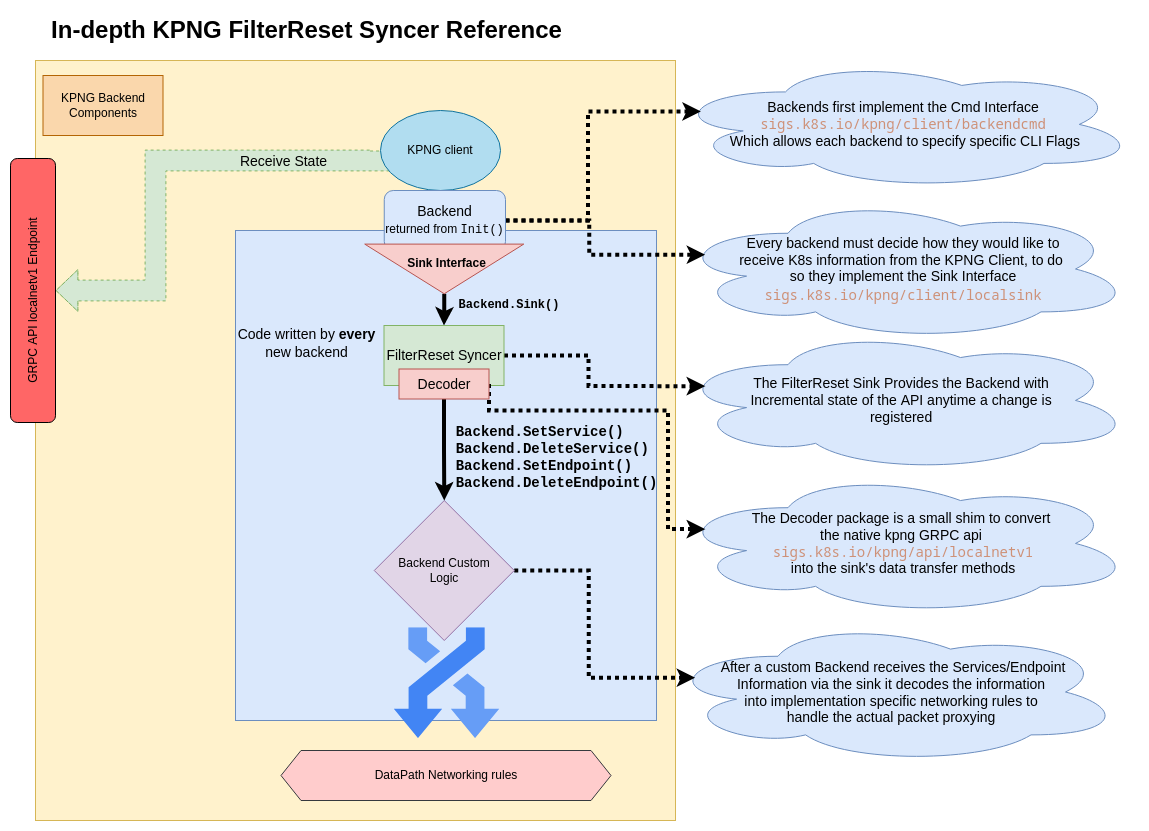

The diagram above was exported from draw.io. Its source (the exported page's mxGraphModel, read from the mxfile embedded in the PNG):
<mxGraphModel dx="2272" dy="1802" grid="1" gridSize="10" guides="1" tooltips="1" connect="1" arrows="1" fold="1" page="1" pageScale="1" pageWidth="850" pageHeight="1100" math="0" shadow="0">
  <root>
    <mxCell id="0" />
    <mxCell id="1" parent="0" />
    <mxCell id="2" value="&lt;span style=&quot;font-size: 14px;&quot;&gt;The Decoder package is a small shim to convert&amp;nbsp;&lt;br&gt;the native kpng GRPC api&amp;nbsp;&lt;br&gt;&lt;/span&gt;&lt;span style=&quot;color: rgb(206, 145, 120); font-family: &amp;quot;Droid Sans Mono&amp;quot;, &amp;quot;monospace&amp;quot;, monospace; font-size: 14px;&quot;&gt;sigs.k8s.io/kpng/api/localnetv1&lt;br&gt;&lt;/span&gt;&lt;span style=&quot;font-size: 14px;&quot;&gt;into the sink's data transfer methods&lt;br&gt;&lt;/span&gt;" style="ellipse;shape=cloud;whiteSpace=wrap;html=1;shadow=0;labelBackgroundColor=none;fontFamily=Helvetica;fontSize=12;fillColor=#dae8fc;strokeColor=#6c8ebf;" vertex="1" parent="1">
      <mxGeometry x="657.5" y="1341.44" width="460" height="143" as="geometry" />
    </mxCell>
    <mxCell id="3" value="Backends first implement the Cmd Interface&lt;br&gt;&lt;font face=&quot;Droid Sans Mono, monospace, monospace&quot; color=&quot;#ce9178&quot;&gt;sigs.k8s.io/kpng/client/backendcmd&lt;br&gt;&lt;/font&gt;&amp;nbsp;Which allows each backend to specify specific CLI Flags" style="ellipse;shape=cloud;whiteSpace=wrap;html=1;shadow=0;labelBackgroundColor=none;fontFamily=Helvetica;fontSize=14;fillColor=#dae8fc;strokeColor=#6c8ebf;" vertex="1" parent="1">
      <mxGeometry x="652.5" y="928.9100000000001" width="470" height="130" as="geometry" />
    </mxCell>
    <mxCell id="4" value="&lt;font style=&quot;font-size: 14px;&quot;&gt;Every backend must decide how they would like to&lt;br&gt;receive K8s information from the KPNG Client, to do &lt;br&gt;so they&amp;nbsp;implement the Sink Interface&lt;br&gt;&lt;div style=&quot;color: rgb(212, 212, 212); font-family: &amp;quot;Droid Sans Mono&amp;quot;, &amp;quot;monospace&amp;quot;, monospace; line-height: 19px;&quot;&gt;&lt;span style=&quot;color: rgb(206, 145, 120);&quot;&gt;sigs.k8s.io/kpng/client/localsink&lt;/span&gt;&lt;/div&gt;&lt;/font&gt;" style="ellipse;shape=cloud;whiteSpace=wrap;html=1;shadow=0;labelBackgroundColor=none;fontFamily=Helvetica;fontSize=12;fillColor=#dae8fc;strokeColor=#6c8ebf;" vertex="1" parent="1">
      <mxGeometry x="657.5" y="1067" width="460" height="143" as="geometry" />
    </mxCell>
    <mxCell id="5" value="&lt;span style=&quot;font-size: 14px;&quot;&gt;The FilterReset Sink Provides the Backend with&amp;nbsp;&lt;br&gt;Incremental state of the API anytime a change is &lt;br&gt;registered&amp;nbsp;&lt;br&gt;&lt;/span&gt;" style="ellipse;shape=cloud;whiteSpace=wrap;html=1;shadow=0;labelBackgroundColor=none;fontFamily=Helvetica;fontSize=12;fillColor=#dae8fc;strokeColor=#6c8ebf;" vertex="1" parent="1">
      <mxGeometry x="657.5" y="1198.44" width="460" height="143" as="geometry" />
    </mxCell>
    <mxCell id="6" value="&lt;span style=&quot;font-size: 14px;&quot;&gt;After a custom Backend receives the Services/Endpoint&lt;br&gt;Information via the sink it decodes the information&amp;nbsp;&lt;br&gt;into implementation specific networking rules to&amp;nbsp;&lt;br&gt;handle the actual packet proxying&amp;nbsp;&lt;br&gt;&lt;/span&gt;" style="ellipse;shape=cloud;whiteSpace=wrap;html=1;shadow=0;labelBackgroundColor=none;fontFamily=Helvetica;fontSize=12;fillColor=#dae8fc;strokeColor=#6c8ebf;" vertex="1" parent="1">
      <mxGeometry x="647.5" y="1490" width="460" height="143" as="geometry" />
    </mxCell>
    <mxCell id="7" value="" style="rounded=0;whiteSpace=wrap;html=1;fillColor=#fff2cc;strokeColor=#d6b656;" vertex="1" parent="1">
      <mxGeometry x="20" y="930" width="640" height="760" as="geometry" />
    </mxCell>
    <mxCell id="8" value="" style="rounded=0;whiteSpace=wrap;html=1;shadow=0;labelBackgroundColor=none;fontFamily=Helvetica;fontSize=14;fillColor=#dae8fc;strokeColor=#6c8ebf;" vertex="1" parent="1">
      <mxGeometry x="220" y="1100" width="421" height="490" as="geometry" />
    </mxCell>
    <mxCell id="9" value="KPNG Backend Components" style="rounded=0;whiteSpace=wrap;html=1;align=center;fillColor=#fad7ac;strokeColor=#b46504;" vertex="1" parent="1">
      <mxGeometry x="27.5" y="945" width="120" height="60" as="geometry" />
    </mxCell>
    <mxCell id="10" style="edgeStyle=orthogonalEdgeStyle;shape=flexArrow;rounded=0;orthogonalLoop=1;jettySize=auto;html=1;exitX=0;exitY=0.5;exitDx=0;exitDy=0;entryX=1;entryY=0.5;entryDx=0;entryDy=0;dashed=1;fontFamily=Helvetica;fontSize=12;fontColor=none;endArrow=block;endFill=0;fillColor=#d5e8d4;strokeColor=#82b366;width=20.8;endSize=6.968000000000001;" edge="1" source="14" target="12" parent="1">
      <mxGeometry relative="1" as="geometry">
        <Array as="points">
          <mxPoint x="140" y="1030" />
          <mxPoint x="140" y="1160" />
        </Array>
      </mxGeometry>
    </mxCell>
    <mxCell id="11" value="&lt;font style=&quot;font-size: 14px;&quot;&gt;Receive State&lt;/font&gt;" style="edgeLabel;html=1;align=center;verticalAlign=middle;resizable=0;points=[];fontSize=14;fontFamily=Helvetica;fontColor=none;labelBackgroundColor=none;" connectable="0" vertex="1" parent="10">
      <mxGeometry x="-0.337" y="2" relative="1" as="geometry">
        <mxPoint x="46" y="-2" as="offset" />
      </mxGeometry>
    </mxCell>
    <mxCell id="12" value="" style="rounded=1;whiteSpace=wrap;html=1;fillColor=#FF6666;" vertex="1" parent="1">
      <mxGeometry x="-5" y="1028" width="45" height="264" as="geometry" />
    </mxCell>
    <mxCell id="13" value="GRPC API localnetv1 Endpoint&lt;br&gt;" style="text;html=1;strokeColor=none;fillColor=none;align=center;verticalAlign=middle;whiteSpace=wrap;rounded=0;rotation=-90;" vertex="1" parent="1">
      <mxGeometry x="-70" y="1155" width="175" height="30" as="geometry" />
    </mxCell>
    <mxCell id="14" value="KPNG client" style="ellipse;whiteSpace=wrap;html=1;fillColor=#b1ddf0;strokeColor=#10739e;" vertex="1" parent="1">
      <mxGeometry x="365" y="980" width="120" height="80" as="geometry" />
    </mxCell>
    <mxCell id="15" style="edgeStyle=orthogonalEdgeStyle;rounded=0;orthogonalLoop=1;jettySize=auto;html=1;exitX=1;exitY=0.5;exitDx=0;exitDy=0;entryX=0.07;entryY=0.4;entryDx=0;entryDy=0;entryPerimeter=0;dashed=1;dashPattern=1 1;strokeColor=default;strokeWidth=4;fontFamily=Courier New;fontSize=14;" edge="1" source="16" target="6" parent="1">
      <mxGeometry relative="1" as="geometry" />
    </mxCell>
    <mxCell id="16" value="Backend Custom&lt;br&gt;Logic" style="rhombus;whiteSpace=wrap;html=1;labelBackgroundColor=none;fontFamily=Helvetica;fontSize=12;fillColor=#e1d5e7;strokeColor=#9673a6;" vertex="1" parent="1">
      <mxGeometry x="358.75" y="1370" width="140" height="140" as="geometry" />
    </mxCell>
    <mxCell id="17" value="" style="sketch=0;html=1;verticalAlign=top;labelPosition=center;verticalLabelPosition=bottom;align=center;spacingTop=-6;fontSize=11;fontStyle=1;fontColor=#999999;shape=image;aspect=fixed;imageAspect=0;image=data:image/svg+xml,(base64 omitted: 676 chars);labelBackgroundColor=#CCFFCC;fontFamily=Helvetica;fillColor=none;rotation=90;" vertex="1" parent="1">
      <mxGeometry x="375.13" y="1499.9999999999998" width="110.75" height="105.48" as="geometry" />
    </mxCell>
    <mxCell id="18" value="DataPath Networking rules" style="shape=hexagon;perimeter=hexagonPerimeter2;whiteSpace=wrap;html=1;fixedSize=1;shadow=0;labelBackgroundColor=none;fontFamily=Helvetica;fontSize=12;fillColor=#ffcccc;strokeColor=#36393d;" vertex="1" parent="1">
      <mxGeometry x="265.51" y="1620" width="330" height="50" as="geometry" />
    </mxCell>
    <mxCell id="19" style="edgeStyle=orthogonalEdgeStyle;rounded=0;orthogonalLoop=1;jettySize=auto;html=1;exitX=1;exitY=0.5;exitDx=0;exitDy=0;entryX=0.07;entryY=0.4;entryDx=0;entryDy=0;entryPerimeter=0;dashed=1;dashPattern=1 1;strokeColor=default;strokeWidth=4;fontFamily=Courier New;fontSize=14;" edge="1" source="21" target="4" parent="1">
      <mxGeometry relative="1" as="geometry" />
    </mxCell>
    <mxCell id="20" style="edgeStyle=orthogonalEdgeStyle;rounded=0;orthogonalLoop=1;jettySize=auto;html=1;exitX=1;exitY=0.5;exitDx=0;exitDy=0;entryX=0.07;entryY=0.4;entryDx=0;entryDy=0;entryPerimeter=0;dashed=1;dashPattern=1 1;strokeColor=default;strokeWidth=4;fontFamily=Courier New;fontSize=14;" edge="1" source="21" target="3" parent="1">
      <mxGeometry relative="1" as="geometry">
        <Array as="points">
          <mxPoint x="572.5" y="1090" />
          <mxPoint x="572.5" y="981" />
        </Array>
      </mxGeometry>
    </mxCell>
    <mxCell id="21" value="Backend&lt;br&gt;&lt;font style=&quot;font-size: 12px;&quot;&gt;returned from &lt;font face=&quot;Courier New&quot;&gt;Init()&lt;/font&gt;&lt;/font&gt;" style="rounded=1;whiteSpace=wrap;html=1;shadow=0;labelBackgroundColor=none;fontFamily=Helvetica;fontSize=14;fillColor=#dae8fc;strokeColor=#6c8ebf;" vertex="1" parent="1">
      <mxGeometry x="368.75" y="1060" width="121.25" height="60" as="geometry" />
    </mxCell>
    <mxCell id="22" style="edgeStyle=orthogonalEdgeStyle;rounded=0;orthogonalLoop=1;jettySize=auto;html=1;strokeColor=default;strokeWidth=4;fontFamily=Courier New;fontSize=12;" edge="1" source="23" target="30" parent="1">
      <mxGeometry relative="1" as="geometry" />
    </mxCell>
    <mxCell id="23" value="" style="triangle;whiteSpace=wrap;html=1;shadow=0;labelBackgroundColor=none;fontFamily=Helvetica;fontSize=14;fillColor=#f8cecc;rotation=90;strokeColor=#b85450;" vertex="1" parent="1">
      <mxGeometry x="403.91" y="1058.91" width="49.68" height="159.07" as="geometry" />
    </mxCell>
    <mxCell id="24" value="Sink&amp;nbsp;Interface" style="text;strokeColor=none;fillColor=none;html=1;fontSize=12;fontStyle=1;verticalAlign=middle;align=center;shadow=0;labelBackgroundColor=none;fontFamily=Helvetica;fontColor=none;" vertex="1" parent="1">
      <mxGeometry x="382.63" y="1110" width="95.75" height="45" as="geometry" />
    </mxCell>
    <mxCell id="25" style="edgeStyle=orthogonalEdgeStyle;rounded=0;orthogonalLoop=1;jettySize=auto;html=1;exitX=0.5;exitY=1;exitDx=0;exitDy=0;fontFamily=Helvetica;fontSize=12;fontColor=none;endArrow=classic;endFill=1;strokeWidth=4;fillColor=#D5E8D4;" edge="1" source="24" target="24" parent="1">
      <mxGeometry relative="1" as="geometry" />
    </mxCell>
    <mxCell id="26" value="In-depth KPNG FilterReset Syncer Reference" style="text;strokeColor=none;fillColor=none;html=1;fontSize=24;fontStyle=1;verticalAlign=middle;align=center;shadow=0;labelBackgroundColor=none;fontFamily=Helvetica;fontColor=none;" vertex="1" parent="1">
      <mxGeometry x="10" y="880" width="561.25" height="40" as="geometry" />
    </mxCell>
    <mxCell id="27" value="&lt;font face=&quot;Helvetica&quot;&gt;&lt;span style=&quot;font-size: 14px;&quot;&gt;Code written by &lt;b&gt;every&lt;/b&gt; new backend&lt;/span&gt;&lt;/font&gt;" style="text;html=1;strokeColor=none;fillColor=none;align=center;verticalAlign=middle;whiteSpace=wrap;rounded=0;fontFamily=Courier New;fontSize=12;" vertex="1" parent="1">
      <mxGeometry x="213.75" y="1198.4399999999998" width="155" height="30" as="geometry" />
    </mxCell>
    <mxCell id="28" value="&lt;font style=&quot;font-size: 12px;&quot;&gt;&lt;b&gt;Backend.Sink()&lt;/b&gt;&lt;/font&gt;" style="text;html=1;strokeColor=none;fillColor=none;align=center;verticalAlign=middle;whiteSpace=wrap;rounded=0;fontFamily=Courier New;fontSize=14;" vertex="1" parent="1">
      <mxGeometry x="464.18" y="1159" width="60" height="30" as="geometry" />
    </mxCell>
    <mxCell id="29" style="edgeStyle=orthogonalEdgeStyle;rounded=0;orthogonalLoop=1;jettySize=auto;html=1;exitX=1;exitY=0.5;exitDx=0;exitDy=0;entryX=0.07;entryY=0.4;entryDx=0;entryDy=0;entryPerimeter=0;dashed=1;dashPattern=1 1;strokeColor=default;strokeWidth=4;fontFamily=Courier New;fontSize=14;" edge="1" source="30" target="5" parent="1">
      <mxGeometry relative="1" as="geometry" />
    </mxCell>
    <mxCell id="30" value="&lt;font style=&quot;font-size: 14px;&quot;&gt;FilterReset Syncer&lt;/font&gt;" style="rounded=0;whiteSpace=wrap;html=1;shadow=0;labelBackgroundColor=none;fontFamily=Helvetica;fontSize=12;fillColor=#d5e8d4;strokeColor=#82b366;" vertex="1" parent="1">
      <mxGeometry x="368.5" y="1195" width="120" height="60" as="geometry" />
    </mxCell>
    <mxCell id="31" style="edgeStyle=orthogonalEdgeStyle;rounded=0;orthogonalLoop=1;jettySize=auto;html=1;exitX=0.5;exitY=1;exitDx=0;exitDy=0;strokeColor=default;strokeWidth=4;fontFamily=Courier New;fontSize=14;" edge="1" source="33" target="16" parent="1">
      <mxGeometry relative="1" as="geometry" />
    </mxCell>
    <mxCell id="32" style="edgeStyle=orthogonalEdgeStyle;rounded=0;orthogonalLoop=1;jettySize=auto;html=1;exitX=1;exitY=0.5;exitDx=0;exitDy=0;entryX=0.07;entryY=0.4;entryDx=0;entryDy=0;entryPerimeter=0;dashed=1;dashPattern=1 1;strokeColor=default;strokeWidth=4;fontFamily=Courier New;fontSize=14;" edge="1" source="33" target="2" parent="1">
      <mxGeometry relative="1" as="geometry">
        <Array as="points">
          <mxPoint x="473.5" y="1280" />
          <mxPoint x="652.5" y="1280" />
          <mxPoint x="652.5" y="1399" />
        </Array>
      </mxGeometry>
    </mxCell>
    <mxCell id="33" value="Decoder" style="rounded=0;whiteSpace=wrap;html=1;shadow=0;labelBackgroundColor=none;fontFamily=Helvetica;fontSize=14;fillColor=#f8cecc;strokeColor=#b85450;" vertex="1" parent="1">
      <mxGeometry x="383.5" y="1238.5" width="90" height="30" as="geometry" />
    </mxCell>
    <mxCell id="34" value="&lt;div style=&quot;text-align: left;&quot;&gt;&lt;span style=&quot;font-size: 14px; background-color: initial;&quot;&gt;&lt;b&gt;Backend.SetService()&lt;/b&gt;&lt;/span&gt;&lt;/div&gt;&lt;font style=&quot;font-size: 14px;&quot;&gt;&lt;b&gt;&lt;div style=&quot;text-align: left;&quot;&gt;&lt;span style=&quot;background-color: initial;&quot;&gt;Backend.DeleteService()&lt;/span&gt;&lt;/div&gt;&lt;div style=&quot;text-align: left;&quot;&gt;&lt;span style=&quot;background-color: initial;&quot;&gt;Backend.SetEndpoint()&lt;/span&gt;&lt;/div&gt;&lt;div style=&quot;text-align: left;&quot;&gt;&lt;span style=&quot;background-color: initial;&quot;&gt;Backend.DeleteEndpoint()&lt;/span&gt;&lt;/div&gt;&lt;/b&gt;&lt;/font&gt;&lt;div style=&quot;text-align: left;&quot;&gt;&lt;font face=&quot;Helvetica&quot;&gt;&lt;span style=&quot;font-size: 10px;&quot;&gt;&lt;br&gt;&lt;/span&gt;&lt;/font&gt;&lt;/div&gt;" style="text;html=1;strokeColor=none;fillColor=none;align=center;verticalAlign=middle;whiteSpace=wrap;rounded=0;fontFamily=Courier New;fontSize=12;" vertex="1" parent="1">
      <mxGeometry x="464.18" y="1292" width="155" height="85" as="geometry" />
    </mxCell>
  </root>
</mxGraphModel>